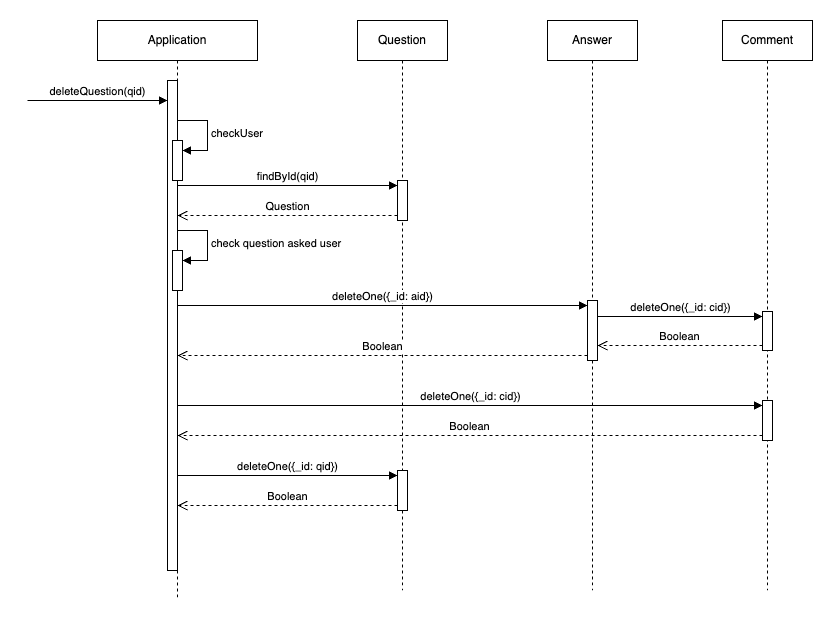

The diagram above was exported from draw.io. Its source (the exported page's mxGraphModel, read from the mxfile embedded in the PNG):
<mxGraphModel dx="1434" dy="790" grid="1" gridSize="10" guides="1" tooltips="1" connect="1" arrows="1" fold="1" page="1" pageScale="1" pageWidth="2000" pageHeight="2000" math="0" shadow="0">
  <root>
    <mxCell id="0" />
    <mxCell id="1" parent="0" />
    <mxCell id="cKJcEa1UMkQDWx9sVacQ-1" value="Application" style="shape=umlLifeline;perimeter=lifelinePerimeter;whiteSpace=wrap;html=1;container=1;dropTarget=0;collapsible=0;recursiveResize=0;outlineConnect=0;portConstraint=eastwest;newEdgeStyle={&quot;curved&quot;:0,&quot;rounded&quot;:0};" parent="1" vertex="1">
      <mxGeometry x="330" y="120" width="160" height="580" as="geometry" />
    </mxCell>
    <mxCell id="cKJcEa1UMkQDWx9sVacQ-2" value="" style="html=1;points=[[0,0,0,0,5],[0,1,0,0,-5],[1,0,0,0,5],[1,1,0,0,-5]];perimeter=orthogonalPerimeter;outlineConnect=0;targetShapes=umlLifeline;portConstraint=eastwest;newEdgeStyle={&quot;curved&quot;:0,&quot;rounded&quot;:0};" parent="cKJcEa1UMkQDWx9sVacQ-1" vertex="1">
      <mxGeometry x="70" y="60" width="10" height="490" as="geometry" />
    </mxCell>
    <mxCell id="cKJcEa1UMkQDWx9sVacQ-7" value="" style="html=1;points=[[0,0,0,0,5],[0,1,0,0,-5],[1,0,0,0,5],[1,1,0,0,-5]];perimeter=orthogonalPerimeter;outlineConnect=0;targetShapes=umlLifeline;portConstraint=eastwest;newEdgeStyle={&quot;curved&quot;:0,&quot;rounded&quot;:0};" parent="cKJcEa1UMkQDWx9sVacQ-1" vertex="1">
      <mxGeometry x="75" y="120" width="10" height="40" as="geometry" />
    </mxCell>
    <mxCell id="cKJcEa1UMkQDWx9sVacQ-8" value="checkUser" style="html=1;align=left;spacingLeft=2;endArrow=block;rounded=0;edgeStyle=orthogonalEdgeStyle;curved=0;rounded=0;" parent="cKJcEa1UMkQDWx9sVacQ-1" target="cKJcEa1UMkQDWx9sVacQ-7" edge="1">
      <mxGeometry relative="1" as="geometry">
        <mxPoint x="80" y="100" as="sourcePoint" />
        <Array as="points">
          <mxPoint x="110" y="130" />
        </Array>
      </mxGeometry>
    </mxCell>
    <mxCell id="cKJcEa1UMkQDWx9sVacQ-12" value="" style="html=1;points=[[0,0,0,0,5],[0,1,0,0,-5],[1,0,0,0,5],[1,1,0,0,-5]];perimeter=orthogonalPerimeter;outlineConnect=0;targetShapes=umlLifeline;portConstraint=eastwest;newEdgeStyle={&quot;curved&quot;:0,&quot;rounded&quot;:0};" parent="cKJcEa1UMkQDWx9sVacQ-1" vertex="1">
      <mxGeometry x="75" y="230" width="10" height="40" as="geometry" />
    </mxCell>
    <mxCell id="cKJcEa1UMkQDWx9sVacQ-13" value="check question asked user" style="html=1;align=left;spacingLeft=2;endArrow=block;rounded=0;edgeStyle=orthogonalEdgeStyle;curved=0;rounded=0;" parent="cKJcEa1UMkQDWx9sVacQ-1" target="cKJcEa1UMkQDWx9sVacQ-12" edge="1">
      <mxGeometry relative="1" as="geometry">
        <mxPoint x="80" y="210" as="sourcePoint" />
        <Array as="points">
          <mxPoint x="110" y="240" />
        </Array>
      </mxGeometry>
    </mxCell>
    <mxCell id="cKJcEa1UMkQDWx9sVacQ-3" value="deleteQuestion(qid)" style="html=1;verticalAlign=bottom;endArrow=block;curved=0;rounded=0;" parent="1" target="cKJcEa1UMkQDWx9sVacQ-2" edge="1">
      <mxGeometry width="80" relative="1" as="geometry">
        <mxPoint x="260" y="200" as="sourcePoint" />
        <mxPoint x="340" y="200" as="targetPoint" />
      </mxGeometry>
    </mxCell>
    <mxCell id="cKJcEa1UMkQDWx9sVacQ-4" value="Question" style="shape=umlLifeline;perimeter=lifelinePerimeter;whiteSpace=wrap;html=1;container=1;dropTarget=0;collapsible=0;recursiveResize=0;outlineConnect=0;portConstraint=eastwest;newEdgeStyle={&quot;curved&quot;:0,&quot;rounded&quot;:0};" parent="1" vertex="1">
      <mxGeometry x="590" y="120" width="90" height="570" as="geometry" />
    </mxCell>
    <mxCell id="cKJcEa1UMkQDWx9sVacQ-9" value="" style="html=1;points=[[0,0,0,0,5],[0,1,0,0,-5],[1,0,0,0,5],[1,1,0,0,-5]];perimeter=orthogonalPerimeter;outlineConnect=0;targetShapes=umlLifeline;portConstraint=eastwest;newEdgeStyle={&quot;curved&quot;:0,&quot;rounded&quot;:0};" parent="cKJcEa1UMkQDWx9sVacQ-4" vertex="1">
      <mxGeometry x="40" y="160" width="10" height="40" as="geometry" />
    </mxCell>
    <mxCell id="cKJcEa1UMkQDWx9sVacQ-41" value="" style="html=1;points=[[0,0,0,0,5],[0,1,0,0,-5],[1,0,0,0,5],[1,1,0,0,-5]];perimeter=orthogonalPerimeter;outlineConnect=0;targetShapes=umlLifeline;portConstraint=eastwest;newEdgeStyle={&quot;curved&quot;:0,&quot;rounded&quot;:0};" parent="cKJcEa1UMkQDWx9sVacQ-4" vertex="1">
      <mxGeometry x="40" y="450" width="10" height="40" as="geometry" />
    </mxCell>
    <mxCell id="cKJcEa1UMkQDWx9sVacQ-5" value="Comment" style="shape=umlLifeline;perimeter=lifelinePerimeter;whiteSpace=wrap;html=1;container=1;dropTarget=0;collapsible=0;recursiveResize=0;outlineConnect=0;portConstraint=eastwest;newEdgeStyle={&quot;curved&quot;:0,&quot;rounded&quot;:0};" parent="1" vertex="1">
      <mxGeometry x="955" y="120" width="90" height="570" as="geometry" />
    </mxCell>
    <mxCell id="cKJcEa1UMkQDWx9sVacQ-35" value="" style="html=1;points=[[0,0,0,0,5],[0,1,0,0,-5],[1,0,0,0,5],[1,1,0,0,-5]];perimeter=orthogonalPerimeter;outlineConnect=0;targetShapes=umlLifeline;portConstraint=eastwest;newEdgeStyle={&quot;curved&quot;:0,&quot;rounded&quot;:0};" parent="cKJcEa1UMkQDWx9sVacQ-5" vertex="1">
      <mxGeometry x="40" y="291" width="10" height="39" as="geometry" />
    </mxCell>
    <mxCell id="cKJcEa1UMkQDWx9sVacQ-38" value="" style="html=1;points=[[0,0,0,0,5],[0,1,0,0,-5],[1,0,0,0,5],[1,1,0,0,-5]];perimeter=orthogonalPerimeter;outlineConnect=0;targetShapes=umlLifeline;portConstraint=eastwest;newEdgeStyle={&quot;curved&quot;:0,&quot;rounded&quot;:0};" parent="cKJcEa1UMkQDWx9sVacQ-5" vertex="1">
      <mxGeometry x="40" y="380" width="10" height="40" as="geometry" />
    </mxCell>
    <mxCell id="cKJcEa1UMkQDWx9sVacQ-6" value="Answer" style="shape=umlLifeline;perimeter=lifelinePerimeter;whiteSpace=wrap;html=1;container=1;dropTarget=0;collapsible=0;recursiveResize=0;outlineConnect=0;portConstraint=eastwest;newEdgeStyle={&quot;curved&quot;:0,&quot;rounded&quot;:0};" parent="1" vertex="1">
      <mxGeometry x="780" y="120" width="90" height="570" as="geometry" />
    </mxCell>
    <mxCell id="cKJcEa1UMkQDWx9sVacQ-32" value="" style="html=1;points=[[0,0,0,0,5],[0,1,0,0,-5],[1,0,0,0,5],[1,1,0,0,-5]];perimeter=orthogonalPerimeter;outlineConnect=0;targetShapes=umlLifeline;portConstraint=eastwest;newEdgeStyle={&quot;curved&quot;:0,&quot;rounded&quot;:0};" parent="cKJcEa1UMkQDWx9sVacQ-6" vertex="1">
      <mxGeometry x="40" y="280" width="10" height="60" as="geometry" />
    </mxCell>
    <mxCell id="cKJcEa1UMkQDWx9sVacQ-10" value="findById(qid)" style="html=1;verticalAlign=bottom;endArrow=block;curved=0;rounded=0;entryX=0;entryY=0;entryDx=0;entryDy=5;" parent="1" source="cKJcEa1UMkQDWx9sVacQ-2" target="cKJcEa1UMkQDWx9sVacQ-9" edge="1">
      <mxGeometry relative="1" as="geometry">
        <mxPoint x="110" y="275" as="sourcePoint" />
      </mxGeometry>
    </mxCell>
    <mxCell id="cKJcEa1UMkQDWx9sVacQ-11" value="Question" style="html=1;verticalAlign=bottom;endArrow=open;dashed=1;endSize=8;curved=0;rounded=0;exitX=0;exitY=1;exitDx=0;exitDy=-5;" parent="1" source="cKJcEa1UMkQDWx9sVacQ-9" target="cKJcEa1UMkQDWx9sVacQ-2" edge="1">
      <mxGeometry relative="1" as="geometry">
        <mxPoint x="110" y="305" as="targetPoint" />
      </mxGeometry>
    </mxCell>
    <mxCell id="cKJcEa1UMkQDWx9sVacQ-33" value="deleteOne({_id: aid})" style="html=1;verticalAlign=bottom;endArrow=block;curved=0;rounded=0;entryX=0;entryY=0;entryDx=0;entryDy=5;" parent="1" source="cKJcEa1UMkQDWx9sVacQ-2" target="cKJcEa1UMkQDWx9sVacQ-32" edge="1">
      <mxGeometry relative="1" as="geometry">
        <mxPoint x="750" y="385" as="sourcePoint" />
      </mxGeometry>
    </mxCell>
    <mxCell id="cKJcEa1UMkQDWx9sVacQ-34" value="Boolean" style="html=1;verticalAlign=bottom;endArrow=open;dashed=1;endSize=8;curved=0;rounded=0;exitX=0;exitY=1;exitDx=0;exitDy=-5;" parent="1" source="cKJcEa1UMkQDWx9sVacQ-32" target="cKJcEa1UMkQDWx9sVacQ-2" edge="1">
      <mxGeometry relative="1" as="geometry">
        <mxPoint x="750" y="455" as="targetPoint" />
      </mxGeometry>
    </mxCell>
    <mxCell id="cKJcEa1UMkQDWx9sVacQ-36" value="deleteOne({_id: cid})" style="html=1;verticalAlign=bottom;endArrow=block;curved=0;rounded=0;entryX=0;entryY=0;entryDx=0;entryDy=5;" parent="1" source="cKJcEa1UMkQDWx9sVacQ-32" target="cKJcEa1UMkQDWx9sVacQ-35" edge="1">
      <mxGeometry relative="1" as="geometry">
        <mxPoint x="925" y="435" as="sourcePoint" />
      </mxGeometry>
    </mxCell>
    <mxCell id="cKJcEa1UMkQDWx9sVacQ-37" value="Boolean" style="html=1;verticalAlign=bottom;endArrow=open;dashed=1;endSize=8;curved=0;rounded=0;exitX=0;exitY=1;exitDx=0;exitDy=-5;" parent="1" source="cKJcEa1UMkQDWx9sVacQ-35" target="cKJcEa1UMkQDWx9sVacQ-32" edge="1">
      <mxGeometry relative="1" as="geometry">
        <mxPoint x="925" y="505" as="targetPoint" />
      </mxGeometry>
    </mxCell>
    <mxCell id="cKJcEa1UMkQDWx9sVacQ-39" value="deleteOne({_id: cid})" style="html=1;verticalAlign=bottom;endArrow=block;curved=0;rounded=0;entryX=0;entryY=0;entryDx=0;entryDy=5;" parent="1" source="cKJcEa1UMkQDWx9sVacQ-2" target="cKJcEa1UMkQDWx9sVacQ-38" edge="1">
      <mxGeometry x="0.0017" relative="1" as="geometry">
        <mxPoint x="925" y="505" as="sourcePoint" />
        <mxPoint as="offset" />
      </mxGeometry>
    </mxCell>
    <mxCell id="cKJcEa1UMkQDWx9sVacQ-40" value="Boolean" style="html=1;verticalAlign=bottom;endArrow=open;dashed=1;endSize=8;curved=0;rounded=0;exitX=0;exitY=1;exitDx=0;exitDy=-5;" parent="1" source="cKJcEa1UMkQDWx9sVacQ-38" target="cKJcEa1UMkQDWx9sVacQ-2" edge="1">
      <mxGeometry relative="1" as="geometry">
        <mxPoint x="925" y="575" as="targetPoint" />
      </mxGeometry>
    </mxCell>
    <mxCell id="cKJcEa1UMkQDWx9sVacQ-42" value="deleteOne({_id: qid})" style="html=1;verticalAlign=bottom;endArrow=block;curved=0;rounded=0;entryX=0;entryY=0;entryDx=0;entryDy=5;" parent="1" source="cKJcEa1UMkQDWx9sVacQ-2" target="cKJcEa1UMkQDWx9sVacQ-41" edge="1">
      <mxGeometry relative="1" as="geometry">
        <mxPoint x="560" y="575" as="sourcePoint" />
      </mxGeometry>
    </mxCell>
    <mxCell id="cKJcEa1UMkQDWx9sVacQ-43" value="Boolean" style="html=1;verticalAlign=bottom;endArrow=open;dashed=1;endSize=8;curved=0;rounded=0;exitX=0;exitY=1;exitDx=0;exitDy=-5;" parent="1" source="cKJcEa1UMkQDWx9sVacQ-41" target="cKJcEa1UMkQDWx9sVacQ-2" edge="1">
      <mxGeometry relative="1" as="geometry">
        <mxPoint x="560" y="645" as="targetPoint" />
      </mxGeometry>
    </mxCell>
  </root>
</mxGraphModel>